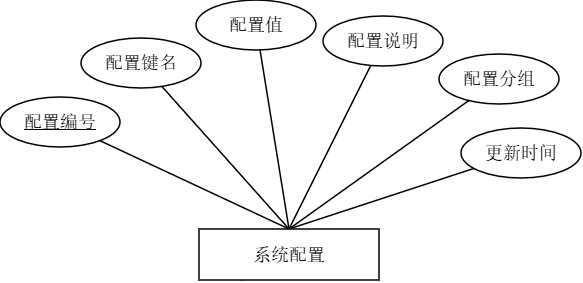

The diagram above was exported from draw.io. Its source (the exported page's mxGraphModel, read from the mxfile embedded in the PNG):
<mxGraphModel dx="1426" dy="849" grid="0" gridSize="10" guides="1" tooltips="1" connect="1" arrows="0" fold="1" page="1" pageScale="1" pageWidth="1169" pageHeight="827" math="0" shadow="0">
  <root>
    <mxCell id="0" />
    <mxCell id="1" parent="0" />
    <mxCell id="3" parent="1" style="ellipse;whiteSpace=wrap;html=1;strokeWidth=1.5;fontSize=18;labelBackgroundColor=none;rounded=0;fontStyle=0;fontFamily=宋体;" value="&lt;u&gt;配置编号&lt;/u&gt;" vertex="1">
      <mxGeometry height="50" width="120" x="285" y="208" as="geometry" />
    </mxCell>
    <mxCell id="4" parent="1" style="ellipse;whiteSpace=wrap;html=1;strokeWidth=1.5;fontSize=18;labelBackgroundColor=none;rounded=0;fontStyle=0;fontFamily=宋体;" value="配置键名" vertex="1">
      <mxGeometry height="50" width="120" x="366" y="149" as="geometry" />
    </mxCell>
    <mxCell id="5" parent="1" style="ellipse;whiteSpace=wrap;html=1;strokeWidth=1.5;fontSize=18;labelBackgroundColor=none;rounded=0;fontStyle=0;fontFamily=宋体;" value="配置值" vertex="1">
      <mxGeometry height="50" width="120" x="481" y="111" as="geometry" />
    </mxCell>
    <mxCell id="6" parent="1" style="ellipse;whiteSpace=wrap;html=1;strokeWidth=1.5;fontSize=18;labelBackgroundColor=none;rounded=0;fontStyle=0;fontFamily=宋体;" value="配置说明" vertex="1">
      <mxGeometry height="50" width="120" x="608" y="127" as="geometry" />
    </mxCell>
    <mxCell id="7" parent="1" style="ellipse;whiteSpace=wrap;html=1;strokeWidth=1.5;fontSize=18;labelBackgroundColor=none;rounded=0;fontStyle=0;fontFamily=宋体;" value="配置分组" vertex="1">
      <mxGeometry height="50" width="120" x="724" y="165" as="geometry" />
    </mxCell>
    <mxCell id="8" parent="1" style="ellipse;whiteSpace=wrap;html=1;strokeWidth=1.5;fontSize=18;labelBackgroundColor=none;rounded=0;fontStyle=0;fontFamily=宋体;" value="更新时间" vertex="1">
      <mxGeometry height="50" width="120" x="746" y="239" as="geometry" />
    </mxCell>
    <mxCell id="20" edge="1" parent="1" source="2" style="rounded=0;orthogonalLoop=1;jettySize=auto;html=1;strokeWidth=1.5;endArrow=none;labelBackgroundColor=none;exitX=0.5;exitY=0;exitDx=0;exitDy=0;fontStyle=0;fontSize=18;fontFamily=宋体;" target="3" value="">
      <mxGeometry relative="1" as="geometry" />
    </mxCell>
    <mxCell id="21" edge="1" parent="1" source="2" style="rounded=0;orthogonalLoop=1;jettySize=auto;html=1;strokeWidth=1.5;endArrow=none;labelBackgroundColor=none;exitX=0.5;exitY=0;exitDx=0;exitDy=0;fontStyle=0;fontSize=18;fontFamily=宋体;" target="4" value="">
      <mxGeometry relative="1" as="geometry">
        <mxPoint x="558" y="374" as="sourcePoint" />
      </mxGeometry>
    </mxCell>
    <mxCell id="22" edge="1" parent="1" source="2" style="rounded=0;orthogonalLoop=1;jettySize=auto;html=1;strokeWidth=1.5;endArrow=none;labelBackgroundColor=none;exitX=0.5;exitY=0;exitDx=0;exitDy=0;exitPerimeter=0;fontStyle=0;fontSize=18;fontFamily=宋体;" target="5" value="">
      <mxGeometry relative="1" as="geometry" />
    </mxCell>
    <mxCell id="23" edge="1" parent="1" source="2" style="rounded=0;orthogonalLoop=1;jettySize=auto;html=1;strokeWidth=1.5;endArrow=none;labelBackgroundColor=none;exitX=0.5;exitY=0;exitDx=0;exitDy=0;fontStyle=0;fontSize=18;fontFamily=宋体;" target="6" value="">
      <mxGeometry relative="1" as="geometry" />
    </mxCell>
    <mxCell id="24" edge="1" parent="1" source="2" style="rounded=0;orthogonalLoop=1;jettySize=auto;html=1;strokeWidth=1.5;endArrow=none;labelBackgroundColor=none;exitX=0.5;exitY=0;exitDx=0;exitDy=0;fontStyle=0;fontSize=18;fontFamily=宋体;" target="7" value="">
      <mxGeometry relative="1" as="geometry" />
    </mxCell>
    <mxCell id="25" edge="1" parent="1" source="2" style="rounded=0;orthogonalLoop=1;jettySize=auto;html=1;strokeWidth=1.5;endArrow=none;labelBackgroundColor=none;exitX=0.5;exitY=0;exitDx=0;exitDy=0;fontStyle=0;fontSize=18;fontFamily=宋体;" target="8" value="">
      <mxGeometry relative="1" as="geometry" />
    </mxCell>
    <mxCell id="qiWVDJeXxy4fLy2nMWkb-25" edge="1" parent="1" style="rounded=0;orthogonalLoop=1;jettySize=auto;html=1;strokeWidth=1.5;endArrow=none;labelBackgroundColor=none;fontStyle=0;fontSize=18;fontFamily=宋体;" target="2" value="">
      <mxGeometry relative="1" as="geometry">
        <mxPoint x="558" y="374" as="sourcePoint" />
        <mxPoint x="442" y="198" as="targetPoint" />
      </mxGeometry>
    </mxCell>
    <mxCell id="2" parent="1" style="rounded=0;whiteSpace=wrap;html=1;strokeWidth=1.5;fontSize=18;fontStyle=0;align=center;verticalAlign=middle;labelBackgroundColor=none;fontFamily=宋体;" value="系统配置" vertex="1">
      <mxGeometry height="51" width="180" x="484" y="340" as="geometry" />
    </mxCell>
  </root>
</mxGraphModel>